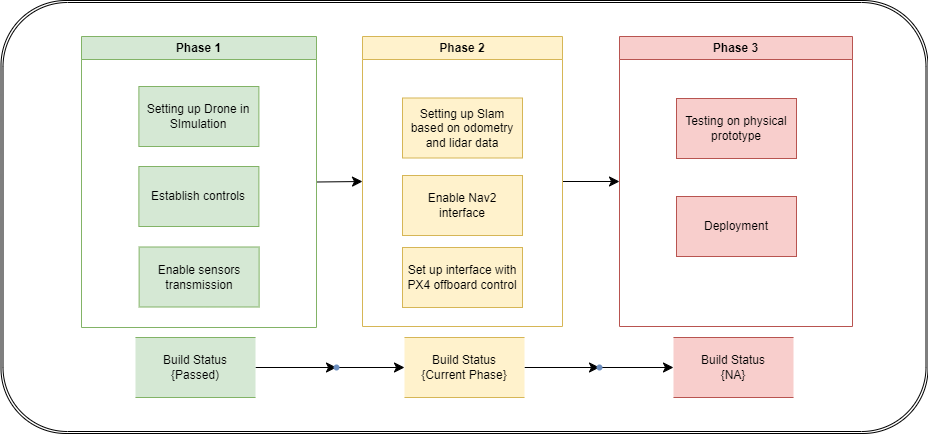

The diagram above was exported from draw.io. Its source (the exported page's mxGraphModel, read from the mxfile embedded in the PNG):
<mxGraphModel dx="2234" dy="1588" grid="0" gridSize="10" guides="1" tooltips="1" connect="1" arrows="1" fold="1" page="0" pageScale="1" pageWidth="827" pageHeight="1169" math="0" shadow="0">
  <root>
    <mxCell id="0" />
    <mxCell id="1" parent="0" />
    <mxCell id="qneTqpnbHuu_jskJlfeu-31" value="" style="shape=ext;double=1;rounded=1;whiteSpace=wrap;html=1;" vertex="1" parent="1">
      <mxGeometry x="-400.5" y="-534" width="927" height="433" as="geometry" />
    </mxCell>
    <mxCell id="qneTqpnbHuu_jskJlfeu-13" style="edgeStyle=none;curved=1;rounded=0;orthogonalLoop=1;jettySize=auto;html=1;exitX=1;exitY=0.5;exitDx=0;exitDy=0;entryX=0;entryY=0.5;entryDx=0;entryDy=0;fontSize=12;startSize=8;endSize=8;" edge="1" parent="1" source="qneTqpnbHuu_jskJlfeu-2" target="qneTqpnbHuu_jskJlfeu-6">
      <mxGeometry relative="1" as="geometry" />
    </mxCell>
    <mxCell id="qneTqpnbHuu_jskJlfeu-2" value="Phase 1" style="swimlane;whiteSpace=wrap;html=1;fillColor=#d5e8d4;strokeColor=#82b366;rounded=0;" vertex="1" parent="1">
      <mxGeometry x="-320" y="-498" width="235" height="291" as="geometry" />
    </mxCell>
    <mxCell id="qneTqpnbHuu_jskJlfeu-3" value="Setting up Drone in SImulation" style="rounded=0;whiteSpace=wrap;html=1;fillColor=#d5e8d4;strokeColor=#82b366;" vertex="1" parent="qneTqpnbHuu_jskJlfeu-2">
      <mxGeometry x="57.38" y="50" width="120" height="60" as="geometry" />
    </mxCell>
    <mxCell id="qneTqpnbHuu_jskJlfeu-4" value="Establish controls" style="rounded=0;whiteSpace=wrap;html=1;fillColor=#d5e8d4;strokeColor=#82b366;" vertex="1" parent="qneTqpnbHuu_jskJlfeu-2">
      <mxGeometry x="57.38" y="130" width="120" height="60" as="geometry" />
    </mxCell>
    <mxCell id="qneTqpnbHuu_jskJlfeu-5" value="Enable sensors transmission" style="rounded=0;whiteSpace=wrap;html=1;fillColor=#d5e8d4;strokeColor=#82b366;" vertex="1" parent="qneTqpnbHuu_jskJlfeu-2">
      <mxGeometry x="57.63" y="210.5" width="120" height="60" as="geometry" />
    </mxCell>
    <mxCell id="qneTqpnbHuu_jskJlfeu-14" style="edgeStyle=none;curved=1;rounded=0;orthogonalLoop=1;jettySize=auto;html=1;exitX=1;exitY=0.5;exitDx=0;exitDy=0;entryX=0;entryY=0.5;entryDx=0;entryDy=0;fontSize=12;startSize=8;endSize=8;" edge="1" parent="1" source="qneTqpnbHuu_jskJlfeu-6" target="qneTqpnbHuu_jskJlfeu-10">
      <mxGeometry relative="1" as="geometry" />
    </mxCell>
    <mxCell id="qneTqpnbHuu_jskJlfeu-6" value="Phase 2" style="swimlane;whiteSpace=wrap;html=1;fillColor=#fff2cc;strokeColor=#d6b656;" vertex="1" parent="1">
      <mxGeometry x="-39" y="-498" width="200" height="290" as="geometry" />
    </mxCell>
    <mxCell id="qneTqpnbHuu_jskJlfeu-7" value="Setting up Slam based on odometry and lidar data" style="rounded=0;whiteSpace=wrap;html=1;fillColor=#fff2cc;strokeColor=#d6b656;" vertex="1" parent="qneTqpnbHuu_jskJlfeu-6">
      <mxGeometry x="40" y="61.5" width="120" height="60" as="geometry" />
    </mxCell>
    <mxCell id="qneTqpnbHuu_jskJlfeu-8" value="Enable Nav2 interface" style="rounded=0;whiteSpace=wrap;html=1;fillColor=#fff2cc;strokeColor=#d6b656;" vertex="1" parent="qneTqpnbHuu_jskJlfeu-6">
      <mxGeometry x="40" y="139" width="120" height="60" as="geometry" />
    </mxCell>
    <mxCell id="qneTqpnbHuu_jskJlfeu-32" value="Set up interface with PX4 offboard control" style="rounded=0;whiteSpace=wrap;html=1;fillColor=#fff2cc;strokeColor=#d6b656;" vertex="1" parent="qneTqpnbHuu_jskJlfeu-6">
      <mxGeometry x="40" y="211" width="120" height="60" as="geometry" />
    </mxCell>
    <mxCell id="qneTqpnbHuu_jskJlfeu-10" value="Phase 3" style="swimlane;whiteSpace=wrap;html=1;fillColor=#f8cecc;strokeColor=#b85450;" vertex="1" parent="1">
      <mxGeometry x="218" y="-498" width="233" height="290" as="geometry" />
    </mxCell>
    <mxCell id="qneTqpnbHuu_jskJlfeu-11" value="Testing on physical prototype" style="rounded=0;whiteSpace=wrap;html=1;fillColor=#f8cecc;strokeColor=#b85450;" vertex="1" parent="qneTqpnbHuu_jskJlfeu-10">
      <mxGeometry x="57" y="62" width="120" height="60" as="geometry" />
    </mxCell>
    <mxCell id="qneTqpnbHuu_jskJlfeu-12" value="Deployment" style="rounded=0;whiteSpace=wrap;html=1;fillColor=#f8cecc;strokeColor=#b85450;" vertex="1" parent="qneTqpnbHuu_jskJlfeu-10">
      <mxGeometry x="57" y="160" width="120" height="60" as="geometry" />
    </mxCell>
    <mxCell id="qneTqpnbHuu_jskJlfeu-26" style="edgeStyle=none;curved=1;rounded=0;orthogonalLoop=1;jettySize=auto;html=1;exitX=1;exitY=0.5;exitDx=0;exitDy=0;fontSize=12;startSize=8;endSize=8;" edge="1" parent="1" source="qneTqpnbHuu_jskJlfeu-22" target="qneTqpnbHuu_jskJlfeu-25">
      <mxGeometry relative="1" as="geometry" />
    </mxCell>
    <mxCell id="qneTqpnbHuu_jskJlfeu-22" value="Build Status&lt;div&gt;{Passed)&lt;/div&gt;" style="shape=partialRectangle;whiteSpace=wrap;html=1;left=0;right=0;fillColor=#d5e8d4;strokeColor=#82b366;" vertex="1" parent="1">
      <mxGeometry x="-266" y="-197" width="120" height="60" as="geometry" />
    </mxCell>
    <mxCell id="qneTqpnbHuu_jskJlfeu-29" value="" style="edgeStyle=none;curved=1;rounded=0;orthogonalLoop=1;jettySize=auto;html=1;fontSize=12;startSize=8;endSize=8;" edge="1" parent="1" source="qneTqpnbHuu_jskJlfeu-23" target="qneTqpnbHuu_jskJlfeu-28">
      <mxGeometry relative="1" as="geometry" />
    </mxCell>
    <mxCell id="qneTqpnbHuu_jskJlfeu-23" value="Build Status&lt;div&gt;{Current Phase}&lt;/div&gt;" style="shape=partialRectangle;whiteSpace=wrap;html=1;left=0;right=0;fillColor=#fff2cc;strokeColor=#d6b656;" vertex="1" parent="1">
      <mxGeometry x="3" y="-197" width="120" height="60" as="geometry" />
    </mxCell>
    <mxCell id="qneTqpnbHuu_jskJlfeu-24" value="Build Status&lt;div&gt;{NA}&lt;/div&gt;" style="shape=partialRectangle;whiteSpace=wrap;html=1;left=0;right=0;fillColor=#f8cecc;strokeColor=#b85450;" vertex="1" parent="1">
      <mxGeometry x="272" y="-197" width="120" height="60" as="geometry" />
    </mxCell>
    <mxCell id="qneTqpnbHuu_jskJlfeu-27" value="" style="edgeStyle=none;curved=1;rounded=0;orthogonalLoop=1;jettySize=auto;html=1;fontSize=12;startSize=8;endSize=8;" edge="1" parent="1" source="qneTqpnbHuu_jskJlfeu-25" target="qneTqpnbHuu_jskJlfeu-23">
      <mxGeometry relative="1" as="geometry" />
    </mxCell>
    <mxCell id="qneTqpnbHuu_jskJlfeu-25" value="" style="shape=waypoint;sketch=0;fillStyle=solid;size=6;pointerEvents=1;points=[];fillColor=#dae8fc;resizable=0;rotatable=0;perimeter=centerPerimeter;snapToPoint=1;strokeColor=#6c8ebf;" vertex="1" parent="1">
      <mxGeometry x="-75" y="-177" width="20" height="20" as="geometry" />
    </mxCell>
    <mxCell id="qneTqpnbHuu_jskJlfeu-30" value="" style="edgeStyle=none;curved=1;rounded=0;orthogonalLoop=1;jettySize=auto;html=1;fontSize=12;startSize=8;endSize=8;" edge="1" parent="1" source="qneTqpnbHuu_jskJlfeu-28" target="qneTqpnbHuu_jskJlfeu-24">
      <mxGeometry relative="1" as="geometry" />
    </mxCell>
    <mxCell id="qneTqpnbHuu_jskJlfeu-28" value="" style="shape=waypoint;sketch=0;fillStyle=solid;size=6;pointerEvents=1;points=[];fillColor=#dae8fc;resizable=0;rotatable=0;perimeter=centerPerimeter;snapToPoint=1;strokeColor=#6c8ebf;" vertex="1" parent="1">
      <mxGeometry x="188" y="-177" width="20" height="20" as="geometry" />
    </mxCell>
  </root>
</mxGraphModel>